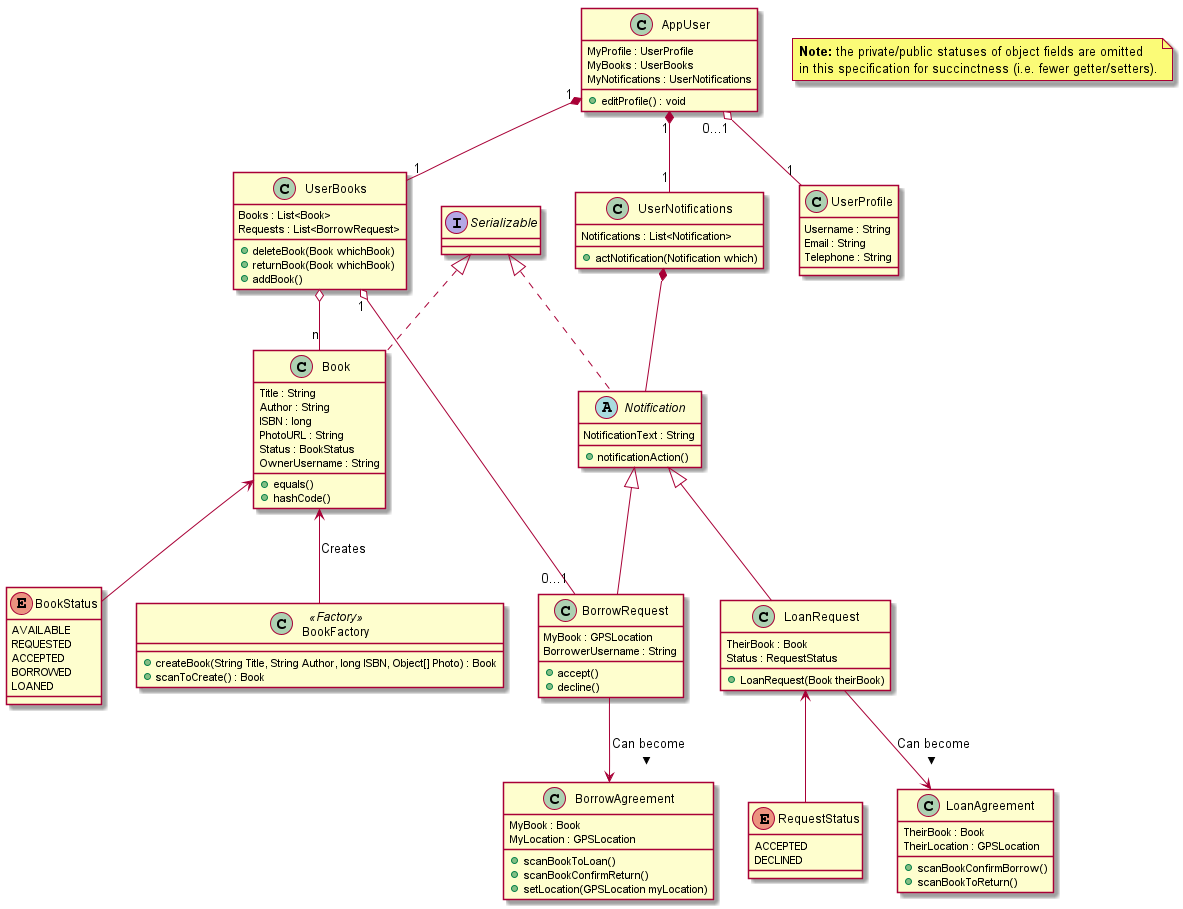

The diagram above was rendered by PlantUML. Its source (embedded in the PNG):
@startuml

interface Serializable

class Book {
    Title : String
    Author : String
    ISBN : long
    PhotoURL : String
    Status : BookStatus
    OwnerUsername : String
    +equals()
    +hashCode()
}

class BookFactory <<Factory>>
{
    +createBook(String Title, String Author, long ISBN, Object[] Photo) : Book
    +scanToCreate() : Book
}

class UserNotifications
{
    Notifications : List<Notification>
    +actNotification(Notification which)
}

abstract class Notification
{
    NotificationText : String
    +notificationAction()
}

class UserBooks
{
    Books : List<Book>
    Requests : List<BorrowRequest>

    +deleteBook(Book whichBook)
    +returnBook(Book whichBook)
    +addBook()
}

class BorrowRequest {
    MyBook : GPSLocation
    BorrowerUsername : String
    +accept()
    +decline()
}

class BorrowAgreement {
    MyBook : Book
    MyLocation : GPSLocation
    +scanBookToLoan()
    +scanBookConfirmReturn()
    +setLocation(GPSLocation myLocation)
}

class LoanRequest {
    TheirBook : Book
    Status : RequestStatus
    +LoanRequest(Book theirBook)
}

class LoanAgreement {
    TheirBook : Book
    TheirLocation : GPSLocation
    +scanBookConfirmBorrow()
    +scanBookToReturn()
}

enum RequestStatus {
    ACCEPTED
    DECLINED
}


class UserProfile {
    Username : String
    Email : String
    Telephone : String
}

class AppUser {
    MyProfile : UserProfile
    MyBooks : UserBooks
    MyNotifications : UserNotifications
    +editProfile() : void
}

enum BookStatus {
    AVAILABLE
    REQUESTED
    ACCEPTED
    BORROWED
    LOANED
}

Serializable <|.. Book
Serializable <|.. Notification
AppUser "0...1" o-- "1" UserProfile
AppUser "1" *-- "1" UserNotifications
AppUser "1" *-- "1" UserBooks
Book <-- BookStatus
UserBooks o-- "n" Book
UserBooks "1" o-- "0...1" BorrowRequest
Notification <|-- LoanRequest
Notification <|-- BorrowRequest
LoanRequest <-- RequestStatus
BorrowRequest --> BorrowAgreement : Can become >
LoanRequest --> LoanAgreement : Can become >
UserNotifications *-- Notification
Book <-- BookFactory : Creates

note as N1
    <b>Note:</b> the private/public statuses of object fields are omitted
    in this specification for succinctness (i.e. fewer getter/setters).
end note

@enduml